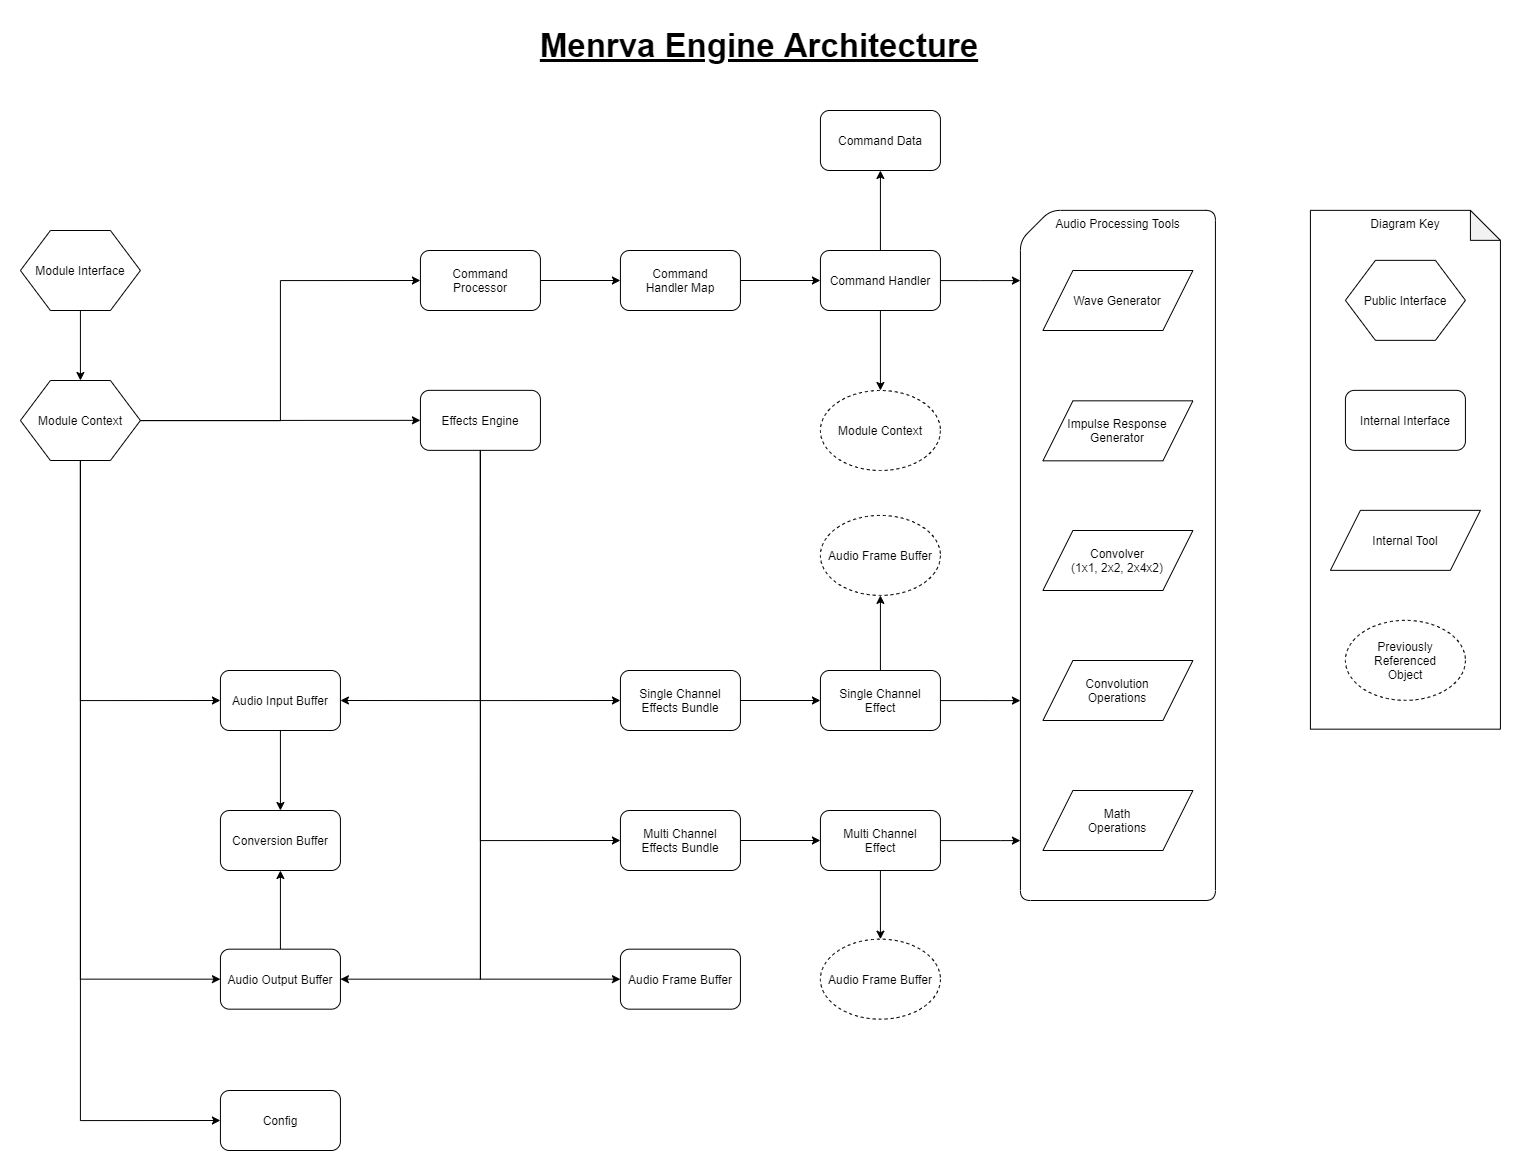

The diagram above was exported from draw.io. Its source (the exported page's mxGraphModel, read from the mxfile embedded in the PNG):
<mxGraphModel dx="1887" dy="1165" grid="1" gridSize="10" guides="1" tooltips="1" connect="1" arrows="1" fold="1" page="1" pageScale="1" pageWidth="1920" pageHeight="1200" math="0" shadow="0">
  <root>
    <mxCell id="0" />
    <mxCell id="1" parent="0" />
    <mxCell id="_m8w93VljA5jJ9JY1xwj-45" value="Audio Processing Tools" style="shape=card;whiteSpace=wrap;html=1;rounded=1;verticalAlign=top;" parent="1" vertex="1">
      <mxGeometry x="1059.92" y="199.85" width="195" height="690.15" as="geometry" />
    </mxCell>
    <mxCell id="_m8w93VljA5jJ9JY1xwj-53" style="edgeStyle=orthogonalEdgeStyle;rounded=0;orthogonalLoop=1;jettySize=auto;html=1;entryX=1;entryY=0.5;entryDx=0;entryDy=0;exitX=0.5;exitY=1;exitDx=0;exitDy=0;" parent="1" source="eKEeTCDqFDjncbrQJZms-7" target="_m8w93VljA5jJ9JY1xwj-34" edge="1">
      <mxGeometry relative="1" as="geometry" />
    </mxCell>
    <mxCell id="_m8w93VljA5jJ9JY1xwj-54" style="edgeStyle=orthogonalEdgeStyle;rounded=0;orthogonalLoop=1;jettySize=auto;html=1;entryX=1;entryY=0.5;entryDx=0;entryDy=0;exitX=0.5;exitY=1;exitDx=0;exitDy=0;" parent="1" source="eKEeTCDqFDjncbrQJZms-7" target="_m8w93VljA5jJ9JY1xwj-49" edge="1">
      <mxGeometry relative="1" as="geometry" />
    </mxCell>
    <mxCell id="IhMPem0eGHTcmHsMFGb3-1" style="edgeStyle=orthogonalEdgeStyle;rounded=0;orthogonalLoop=1;jettySize=auto;html=1;entryX=0;entryY=0.5;entryDx=0;entryDy=0;exitX=0.5;exitY=1;exitDx=0;exitDy=0;" parent="1" source="eKEeTCDqFDjncbrQJZms-7" target="_m8w93VljA5jJ9JY1xwj-22" edge="1">
      <mxGeometry relative="1" as="geometry" />
    </mxCell>
    <mxCell id="IhMPem0eGHTcmHsMFGb3-2" style="edgeStyle=orthogonalEdgeStyle;rounded=0;orthogonalLoop=1;jettySize=auto;html=1;entryX=0;entryY=0.5;entryDx=0;entryDy=0;exitX=0.5;exitY=1;exitDx=0;exitDy=0;" parent="1" source="eKEeTCDqFDjncbrQJZms-7" target="_m8w93VljA5jJ9JY1xwj-23" edge="1">
      <mxGeometry relative="1" as="geometry" />
    </mxCell>
    <mxCell id="IY3iNqBP7pULfEzRoOcC-4" style="edgeStyle=orthogonalEdgeStyle;rounded=0;orthogonalLoop=1;jettySize=auto;html=1;entryX=0;entryY=0.5;entryDx=0;entryDy=0;exitX=0.5;exitY=1;exitDx=0;exitDy=0;" parent="1" source="eKEeTCDqFDjncbrQJZms-7" target="IY3iNqBP7pULfEzRoOcC-2" edge="1">
      <mxGeometry relative="1" as="geometry" />
    </mxCell>
    <mxCell id="eKEeTCDqFDjncbrQJZms-7" value="Effects Engine" style="rounded=1;whiteSpace=wrap;html=1;" parent="1" vertex="1">
      <mxGeometry x="459.92" y="379.85" width="120" height="60" as="geometry" />
    </mxCell>
    <mxCell id="_m8w93VljA5jJ9JY1xwj-7" style="edgeStyle=orthogonalEdgeStyle;rounded=0;orthogonalLoop=1;jettySize=auto;html=1;entryX=0;entryY=0.5;entryDx=0;entryDy=0;" parent="1" source="eKEeTCDqFDjncbrQJZms-9" target="_m8w93VljA5jJ9JY1xwj-4" edge="1">
      <mxGeometry relative="1" as="geometry" />
    </mxCell>
    <mxCell id="eKEeTCDqFDjncbrQJZms-9" value="Command&lt;br&gt;Handler Map" style="rounded=1;whiteSpace=wrap;html=1;" parent="1" vertex="1">
      <mxGeometry x="659.92" y="240" width="120" height="60" as="geometry" />
    </mxCell>
    <mxCell id="_m8w93VljA5jJ9JY1xwj-6" style="edgeStyle=orthogonalEdgeStyle;rounded=0;orthogonalLoop=1;jettySize=auto;html=1;entryX=0;entryY=0.5;entryDx=0;entryDy=0;" parent="1" source="eKEeTCDqFDjncbrQJZms-10" target="eKEeTCDqFDjncbrQJZms-9" edge="1">
      <mxGeometry relative="1" as="geometry" />
    </mxCell>
    <mxCell id="eKEeTCDqFDjncbrQJZms-10" value="Command&lt;br&gt;Processor" style="rounded=1;whiteSpace=wrap;html=1;" parent="1" vertex="1">
      <mxGeometry x="459.92" y="240" width="120" height="60" as="geometry" />
    </mxCell>
    <mxCell id="IhMPem0eGHTcmHsMFGb3-9" value="" style="edgeStyle=orthogonalEdgeStyle;rounded=0;orthogonalLoop=1;jettySize=auto;html=1;" parent="1" source="_m8w93VljA5jJ9JY1xwj-4" target="_m8w93VljA5jJ9JY1xwj-5" edge="1">
      <mxGeometry relative="1" as="geometry" />
    </mxCell>
    <mxCell id="IhMPem0eGHTcmHsMFGb3-35" value="" style="edgeStyle=orthogonalEdgeStyle;rounded=0;orthogonalLoop=1;jettySize=auto;html=1;" parent="1" source="_m8w93VljA5jJ9JY1xwj-4" target="IhMPem0eGHTcmHsMFGb3-34" edge="1">
      <mxGeometry relative="1" as="geometry" />
    </mxCell>
    <mxCell id="IY3iNqBP7pULfEzRoOcC-11" value="" style="edgeStyle=orthogonalEdgeStyle;rounded=0;orthogonalLoop=1;jettySize=auto;html=1;" parent="1" source="_m8w93VljA5jJ9JY1xwj-4" target="_m8w93VljA5jJ9JY1xwj-45" edge="1">
      <mxGeometry relative="1" as="geometry">
        <Array as="points">
          <mxPoint x="1020" y="270" />
          <mxPoint x="1020" y="270" />
        </Array>
      </mxGeometry>
    </mxCell>
    <mxCell id="_m8w93VljA5jJ9JY1xwj-4" value="Command Handler" style="rounded=1;whiteSpace=wrap;html=1;" parent="1" vertex="1">
      <mxGeometry x="859.92" y="240" width="120" height="60" as="geometry" />
    </mxCell>
    <mxCell id="_m8w93VljA5jJ9JY1xwj-5" value="Command Data" style="rounded=1;whiteSpace=wrap;html=1;" parent="1" vertex="1">
      <mxGeometry x="859.92" y="100" width="120" height="60" as="geometry" />
    </mxCell>
    <mxCell id="IhMPem0eGHTcmHsMFGb3-3" value="" style="edgeStyle=orthogonalEdgeStyle;rounded=0;orthogonalLoop=1;jettySize=auto;html=1;" parent="1" source="_m8w93VljA5jJ9JY1xwj-22" target="_m8w93VljA5jJ9JY1xwj-26" edge="1">
      <mxGeometry relative="1" as="geometry" />
    </mxCell>
    <mxCell id="_m8w93VljA5jJ9JY1xwj-22" value="Single Channel Effects Bundle" style="rounded=1;whiteSpace=wrap;html=1;" parent="1" vertex="1">
      <mxGeometry x="659.92" y="660.0000000000001" width="120" height="60" as="geometry" />
    </mxCell>
    <mxCell id="IhMPem0eGHTcmHsMFGb3-4" value="" style="edgeStyle=orthogonalEdgeStyle;rounded=0;orthogonalLoop=1;jettySize=auto;html=1;" parent="1" source="_m8w93VljA5jJ9JY1xwj-23" target="_m8w93VljA5jJ9JY1xwj-27" edge="1">
      <mxGeometry relative="1" as="geometry" />
    </mxCell>
    <mxCell id="_m8w93VljA5jJ9JY1xwj-23" value="Multi Channel&lt;br&gt;Effects Bundle" style="rounded=1;whiteSpace=wrap;html=1;" parent="1" vertex="1">
      <mxGeometry x="659.92" y="800.0000000000001" width="120" height="60" as="geometry" />
    </mxCell>
    <mxCell id="IY3iNqBP7pULfEzRoOcC-9" value="" style="edgeStyle=orthogonalEdgeStyle;rounded=0;orthogonalLoop=1;jettySize=auto;html=1;" parent="1" source="_m8w93VljA5jJ9JY1xwj-26" target="IY3iNqBP7pULfEzRoOcC-7" edge="1">
      <mxGeometry relative="1" as="geometry" />
    </mxCell>
    <mxCell id="IY3iNqBP7pULfEzRoOcC-12" value="" style="edgeStyle=orthogonalEdgeStyle;rounded=0;orthogonalLoop=1;jettySize=auto;html=1;" parent="1" source="_m8w93VljA5jJ9JY1xwj-26" target="_m8w93VljA5jJ9JY1xwj-45" edge="1">
      <mxGeometry relative="1" as="geometry">
        <Array as="points">
          <mxPoint x="1030" y="690" />
          <mxPoint x="1030" y="690" />
        </Array>
      </mxGeometry>
    </mxCell>
    <mxCell id="_m8w93VljA5jJ9JY1xwj-26" value="Single Channel&lt;br&gt;Effect" style="rounded=1;whiteSpace=wrap;html=1;" parent="1" vertex="1">
      <mxGeometry x="859.92" y="660" width="120" height="60" as="geometry" />
    </mxCell>
    <mxCell id="IY3iNqBP7pULfEzRoOcC-10" value="" style="edgeStyle=orthogonalEdgeStyle;rounded=0;orthogonalLoop=1;jettySize=auto;html=1;" parent="1" source="_m8w93VljA5jJ9JY1xwj-27" target="IY3iNqBP7pULfEzRoOcC-8" edge="1">
      <mxGeometry relative="1" as="geometry" />
    </mxCell>
    <mxCell id="IY3iNqBP7pULfEzRoOcC-13" value="" style="edgeStyle=orthogonalEdgeStyle;rounded=0;orthogonalLoop=1;jettySize=auto;html=1;" parent="1" source="_m8w93VljA5jJ9JY1xwj-27" target="_m8w93VljA5jJ9JY1xwj-45" edge="1">
      <mxGeometry relative="1" as="geometry">
        <Array as="points">
          <mxPoint x="1040" y="830" />
          <mxPoint x="1040" y="830" />
        </Array>
      </mxGeometry>
    </mxCell>
    <mxCell id="_m8w93VljA5jJ9JY1xwj-27" value="Multi Channel&lt;br&gt;Effect" style="rounded=1;whiteSpace=wrap;html=1;" parent="1" vertex="1">
      <mxGeometry x="859.92" y="800" width="120" height="60" as="geometry" />
    </mxCell>
    <mxCell id="_m8w93VljA5jJ9JY1xwj-33" value="Convolver&lt;br&gt;(1x1, 2x2, 2x4x2)" style="shape=parallelogram;perimeter=parallelogramPerimeter;whiteSpace=wrap;html=1;" parent="1" vertex="1">
      <mxGeometry x="1082.42" y="520" width="150" height="60" as="geometry" />
    </mxCell>
    <mxCell id="_m8w93VljA5jJ9JY1xwj-57" value="" style="edgeStyle=orthogonalEdgeStyle;rounded=0;orthogonalLoop=1;jettySize=auto;html=1;" parent="1" source="_m8w93VljA5jJ9JY1xwj-34" target="_m8w93VljA5jJ9JY1xwj-55" edge="1">
      <mxGeometry relative="1" as="geometry" />
    </mxCell>
    <mxCell id="_m8w93VljA5jJ9JY1xwj-34" value="Audio Input Buffer" style="rounded=1;whiteSpace=wrap;html=1;" parent="1" vertex="1">
      <mxGeometry x="259.9200000000001" y="660" width="120" height="60" as="geometry" />
    </mxCell>
    <mxCell id="_m8w93VljA5jJ9JY1xwj-32" value="Impulse Response Generator" style="shape=parallelogram;perimeter=parallelogramPerimeter;whiteSpace=wrap;html=1;" parent="1" vertex="1">
      <mxGeometry x="1082.42" y="390.33" width="150" height="60" as="geometry" />
    </mxCell>
    <mxCell id="_m8w93VljA5jJ9JY1xwj-58" value="" style="edgeStyle=orthogonalEdgeStyle;rounded=0;orthogonalLoop=1;jettySize=auto;html=1;" parent="1" source="_m8w93VljA5jJ9JY1xwj-49" target="_m8w93VljA5jJ9JY1xwj-55" edge="1">
      <mxGeometry relative="1" as="geometry" />
    </mxCell>
    <mxCell id="_m8w93VljA5jJ9JY1xwj-49" value="Audio Output Buffer" style="rounded=1;whiteSpace=wrap;html=1;" parent="1" vertex="1">
      <mxGeometry x="259.9200000000001" y="938.67" width="120" height="60" as="geometry" />
    </mxCell>
    <mxCell id="_m8w93VljA5jJ9JY1xwj-55" value="Conversion Buffer" style="rounded=1;whiteSpace=wrap;html=1;" parent="1" vertex="1">
      <mxGeometry x="259.9200000000001" y="800" width="120" height="60" as="geometry" />
    </mxCell>
    <mxCell id="IhMPem0eGHTcmHsMFGb3-17" value="Convolution&lt;br&gt;&lt;span style=&quot;color: rgba(0 , 0 , 0 , 0) ; font-family: monospace ; font-size: 0px ; white-space: nowrap&quot;&gt;%3CmxGraphModel%3E%3Croot%3E%3CmxCell%20id%3D%220%22%2F%3E%3CmxCell%20id%3D%221%22%20parent%3D%220%22%2F%3E%3CmxCell%20id%3D%222%22%20value%3D%22Convolver%26lt%3Bbr%26gt%3B(1x1%2C%202x2%2C%202x4x2)%22%20style%3D%22shape%3Dparallelogram%3Bperimeter%3DparallelogramPerimeter%3BwhiteSpace%3Dwrap%3Bhtml%3D1%3B%22%20vertex%3D%221%22%20parent%3D%221%22%3E%3CmxGeometry%20x%3D%221062.5%22%20y%3D%22310%22%20width%3D%22150%22%20height%3D%2260%22%20as%3D%22geometry%22%2F%3E%3C%2FmxCell%3E%3C%2Froot%3E%3C%2FmxGraphModel%3E&lt;/span&gt;Operations" style="shape=parallelogram;perimeter=parallelogramPerimeter;whiteSpace=wrap;html=1;" parent="1" vertex="1">
      <mxGeometry x="1082.42" y="650" width="150" height="60" as="geometry" />
    </mxCell>
    <mxCell id="IhMPem0eGHTcmHsMFGb3-18" value="Math&lt;br&gt;&lt;span style=&quot;color: rgba(0 , 0 , 0 , 0) ; font-family: monospace ; font-size: 0px ; white-space: nowrap&quot;&gt;%3CmxGraphModel%3E%3Croot%3E%3CmxCell%20id%3D%220%22%2F%3E%3CmxCell%20id%3D%221%22%20parent%3D%220%22%2F%3E%3CmxCell%20id%3D%222%22%20value%3D%22Convolver%26lt%3Bbr%26gt%3B(1x1%2C%202x2%2C%202x4x2)%22%20style%3D%22shape%3Dparallelogram%3Bperimeter%3DparallelogramPerimeter%3BwhiteSpace%3Dwrap%3Bhtml%3D1%3B%22%20vertex%3D%221%22%20parent%3D%221%22%3E%3CmxGeometry%20x%3D%221062.5%22%20y%3D%22310%22%20width%3D%22150%22%20height%3D%2260%22%20as%3D%22geometry%22%2F%3E%3C%2FmxCell%3E%3C%2Froot%3E%3C%2FmxGraphModel%3E&lt;/span&gt;Operations" style="shape=parallelogram;perimeter=parallelogramPerimeter;whiteSpace=wrap;html=1;" parent="1" vertex="1">
      <mxGeometry x="1082.42" y="780" width="150" height="60" as="geometry" />
    </mxCell>
    <mxCell id="IhMPem0eGHTcmHsMFGb3-20" value="Wave Generator" style="shape=parallelogram;perimeter=parallelogramPerimeter;whiteSpace=wrap;html=1;" parent="1" vertex="1">
      <mxGeometry x="1082.42" y="260" width="150" height="60" as="geometry" />
    </mxCell>
    <mxCell id="IhMPem0eGHTcmHsMFGb3-23" value="" style="edgeStyle=orthogonalEdgeStyle;rounded=0;orthogonalLoop=1;jettySize=auto;html=1;" parent="1" source="IhMPem0eGHTcmHsMFGb3-21" target="IhMPem0eGHTcmHsMFGb3-22" edge="1">
      <mxGeometry relative="1" as="geometry" />
    </mxCell>
    <mxCell id="IhMPem0eGHTcmHsMFGb3-21" value="Module Interface" style="shape=hexagon;perimeter=hexagonPerimeter2;whiteSpace=wrap;html=1;" parent="1" vertex="1">
      <mxGeometry x="59.920000000000016" y="220" width="120" height="80" as="geometry" />
    </mxCell>
    <mxCell id="IhMPem0eGHTcmHsMFGb3-25" style="edgeStyle=orthogonalEdgeStyle;rounded=0;orthogonalLoop=1;jettySize=auto;html=1;entryX=0;entryY=0.5;entryDx=0;entryDy=0;" parent="1" source="IhMPem0eGHTcmHsMFGb3-22" target="_m8w93VljA5jJ9JY1xwj-34" edge="1">
      <mxGeometry relative="1" as="geometry">
        <Array as="points">
          <mxPoint x="120" y="690" />
        </Array>
      </mxGeometry>
    </mxCell>
    <mxCell id="IhMPem0eGHTcmHsMFGb3-26" style="edgeStyle=orthogonalEdgeStyle;rounded=0;orthogonalLoop=1;jettySize=auto;html=1;entryX=0;entryY=0.5;entryDx=0;entryDy=0;" parent="1" source="IhMPem0eGHTcmHsMFGb3-22" target="_m8w93VljA5jJ9JY1xwj-49" edge="1">
      <mxGeometry relative="1" as="geometry">
        <Array as="points">
          <mxPoint x="120" y="969" />
        </Array>
      </mxGeometry>
    </mxCell>
    <mxCell id="7DsoreMaK04RJBF9BhRv-1" style="edgeStyle=orthogonalEdgeStyle;rounded=0;orthogonalLoop=1;jettySize=auto;html=1;entryX=0;entryY=0.5;entryDx=0;entryDy=0;" parent="1" source="IhMPem0eGHTcmHsMFGb3-22" target="eKEeTCDqFDjncbrQJZms-7" edge="1">
      <mxGeometry relative="1" as="geometry" />
    </mxCell>
    <mxCell id="7DsoreMaK04RJBF9BhRv-4" style="edgeStyle=orthogonalEdgeStyle;rounded=0;orthogonalLoop=1;jettySize=auto;html=1;entryX=0;entryY=0.5;entryDx=0;entryDy=0;exitX=0.5;exitY=1;exitDx=0;exitDy=0;" parent="1" source="IhMPem0eGHTcmHsMFGb3-22" target="7DsoreMaK04RJBF9BhRv-3" edge="1">
      <mxGeometry relative="1" as="geometry" />
    </mxCell>
    <mxCell id="6pLfUT7qWxu7TlqcHOO6-2" style="edgeStyle=orthogonalEdgeStyle;rounded=0;orthogonalLoop=1;jettySize=auto;html=1;entryX=0;entryY=0.5;entryDx=0;entryDy=0;" edge="1" parent="1" source="IhMPem0eGHTcmHsMFGb3-22" target="eKEeTCDqFDjncbrQJZms-10">
      <mxGeometry relative="1" as="geometry" />
    </mxCell>
    <mxCell id="IhMPem0eGHTcmHsMFGb3-22" value="Module Context" style="shape=hexagon;perimeter=hexagonPerimeter2;whiteSpace=wrap;html=1;" parent="1" vertex="1">
      <mxGeometry x="59.920000000000016" y="370" width="120" height="80" as="geometry" />
    </mxCell>
    <mxCell id="IhMPem0eGHTcmHsMFGb3-30" value="Diagram Key" style="shape=note;whiteSpace=wrap;html=1;backgroundOutline=1;darkOpacity=0.05;verticalAlign=top;" parent="1" vertex="1">
      <mxGeometry x="1349.92" y="199.85000000000002" width="190" height="518.82" as="geometry" />
    </mxCell>
    <mxCell id="IhMPem0eGHTcmHsMFGb3-31" value="Public Interface" style="shape=hexagon;perimeter=hexagonPerimeter2;whiteSpace=wrap;html=1;" parent="1" vertex="1">
      <mxGeometry x="1384.92" y="249.85000000000002" width="120" height="80" as="geometry" />
    </mxCell>
    <mxCell id="IhMPem0eGHTcmHsMFGb3-32" value="Internal Interface" style="rounded=1;whiteSpace=wrap;html=1;" parent="1" vertex="1">
      <mxGeometry x="1384.92" y="379.85" width="120" height="60" as="geometry" />
    </mxCell>
    <mxCell id="IhMPem0eGHTcmHsMFGb3-33" value="Internal Tool" style="shape=parallelogram;perimeter=parallelogramPerimeter;whiteSpace=wrap;html=1;" parent="1" vertex="1">
      <mxGeometry x="1369.92" y="499.85" width="150" height="60" as="geometry" />
    </mxCell>
    <mxCell id="IhMPem0eGHTcmHsMFGb3-34" value="Module Context" style="ellipse;whiteSpace=wrap;html=1;dashed=1;" parent="1" vertex="1">
      <mxGeometry x="859.92" y="380" width="120" height="80" as="geometry" />
    </mxCell>
    <mxCell id="IhMPem0eGHTcmHsMFGb3-36" value="Previously Referenced&lt;br&gt;Object" style="ellipse;whiteSpace=wrap;html=1;dashed=1;" parent="1" vertex="1">
      <mxGeometry x="1384.92" y="609.8499999999999" width="120" height="80" as="geometry" />
    </mxCell>
    <mxCell id="IhMPem0eGHTcmHsMFGb3-42" value="Menrva Engine Architecture" style="text;html=1;strokeColor=none;fillColor=none;align=center;verticalAlign=middle;whiteSpace=wrap;rounded=0;fontSize=33;fontStyle=5" parent="1" vertex="1">
      <mxGeometry x="473.77" y="10" width="650" height="50" as="geometry" />
    </mxCell>
    <mxCell id="IY3iNqBP7pULfEzRoOcC-2" value="Audio Frame Buffer" style="rounded=1;whiteSpace=wrap;html=1;" parent="1" vertex="1">
      <mxGeometry x="659.92" y="938.6700000000001" width="120" height="60" as="geometry" />
    </mxCell>
    <mxCell id="IY3iNqBP7pULfEzRoOcC-7" value="Audio Frame Buffer" style="ellipse;whiteSpace=wrap;html=1;dashed=1;" parent="1" vertex="1">
      <mxGeometry x="859.92" y="504.92" width="120" height="80" as="geometry" />
    </mxCell>
    <mxCell id="IY3iNqBP7pULfEzRoOcC-8" value="Audio Frame Buffer" style="ellipse;whiteSpace=wrap;html=1;dashed=1;" parent="1" vertex="1">
      <mxGeometry x="859.92" y="928.67" width="120" height="80" as="geometry" />
    </mxCell>
    <mxCell id="7DsoreMaK04RJBF9BhRv-3" value="Config" style="rounded=1;whiteSpace=wrap;html=1;" parent="1" vertex="1">
      <mxGeometry x="259.9200000000001" y="1080" width="120" height="60" as="geometry" />
    </mxCell>
  </root>
</mxGraphModel>